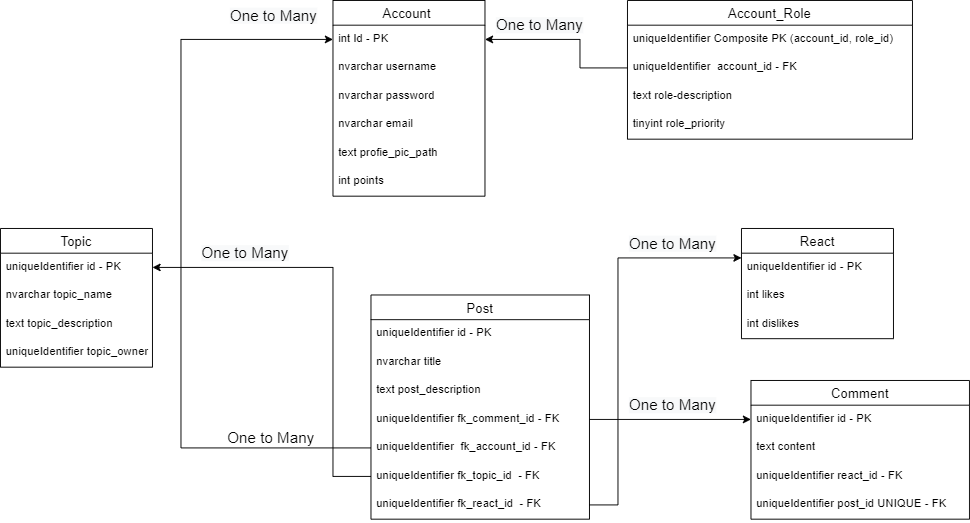

The diagram above was exported from draw.io. Its source (the exported page's mxGraphModel, read from the mxfile embedded in the PNG):
<mxGraphModel dx="1936" dy="966" grid="1" gridSize="10" guides="1" tooltips="1" connect="1" arrows="1" fold="1" page="1" pageScale="1" pageWidth="850" pageHeight="1100" math="0" shadow="0">
  <root>
    <mxCell id="0" />
    <mxCell id="1" parent="0" />
    <mxCell id="aaUoP84MDUma8dX0sFZq-1" value="Account " style="swimlane;fontStyle=0;childLayout=stackLayout;horizontal=1;startSize=26;horizontalStack=0;resizeParent=1;resizeParentMax=0;resizeLast=0;collapsible=1;marginBottom=0;align=center;fontSize=14;" parent="1" vertex="1">
      <mxGeometry x="340" y="310" width="160" height="206" as="geometry" />
    </mxCell>
    <mxCell id="aaUoP84MDUma8dX0sFZq-2" value="int Id - PK" style="text;strokeColor=none;fillColor=none;spacingLeft=4;spacingRight=4;overflow=hidden;rotatable=0;points=[[0,0.5],[1,0.5]];portConstraint=eastwest;fontSize=12;" parent="aaUoP84MDUma8dX0sFZq-1" vertex="1">
      <mxGeometry y="26" width="160" height="30" as="geometry" />
    </mxCell>
    <mxCell id="aaUoP84MDUma8dX0sFZq-3" value="nvarchar username" style="text;strokeColor=none;fillColor=none;spacingLeft=4;spacingRight=4;overflow=hidden;rotatable=0;points=[[0,0.5],[1,0.5]];portConstraint=eastwest;fontSize=12;" parent="aaUoP84MDUma8dX0sFZq-1" vertex="1">
      <mxGeometry y="56" width="160" height="30" as="geometry" />
    </mxCell>
    <mxCell id="aaUoP84MDUma8dX0sFZq-4" value="nvarchar password" style="text;strokeColor=none;fillColor=none;spacingLeft=4;spacingRight=4;overflow=hidden;rotatable=0;points=[[0,0.5],[1,0.5]];portConstraint=eastwest;fontSize=12;" parent="aaUoP84MDUma8dX0sFZq-1" vertex="1">
      <mxGeometry y="86" width="160" height="30" as="geometry" />
    </mxCell>
    <mxCell id="aaUoP84MDUma8dX0sFZq-5" value="nvarchar email" style="text;strokeColor=none;fillColor=none;spacingLeft=4;spacingRight=4;overflow=hidden;rotatable=0;points=[[0,0.5],[1,0.5]];portConstraint=eastwest;fontSize=12;" parent="aaUoP84MDUma8dX0sFZq-1" vertex="1">
      <mxGeometry y="116" width="160" height="30" as="geometry" />
    </mxCell>
    <mxCell id="aaUoP84MDUma8dX0sFZq-6" value="text profie_pic_path" style="text;strokeColor=none;fillColor=none;spacingLeft=4;spacingRight=4;overflow=hidden;rotatable=0;points=[[0,0.5],[1,0.5]];portConstraint=eastwest;fontSize=12;" parent="aaUoP84MDUma8dX0sFZq-1" vertex="1">
      <mxGeometry y="146" width="160" height="30" as="geometry" />
    </mxCell>
    <mxCell id="aaUoP84MDUma8dX0sFZq-8" value="int points " style="text;strokeColor=none;fillColor=none;spacingLeft=4;spacingRight=4;overflow=hidden;rotatable=0;points=[[0,0.5],[1,0.5]];portConstraint=eastwest;fontSize=12;" parent="aaUoP84MDUma8dX0sFZq-1" vertex="1">
      <mxGeometry y="176" width="160" height="30" as="geometry" />
    </mxCell>
    <mxCell id="aaUoP84MDUma8dX0sFZq-22" value="Post" style="swimlane;fontStyle=0;childLayout=stackLayout;horizontal=1;startSize=26;horizontalStack=0;resizeParent=1;resizeParentMax=0;resizeLast=0;collapsible=1;marginBottom=0;align=center;fontSize=14;" parent="1" vertex="1">
      <mxGeometry x="380" y="620" width="230" height="236" as="geometry" />
    </mxCell>
    <mxCell id="aaUoP84MDUma8dX0sFZq-23" value="uniqueIdentifier id - PK " style="text;strokeColor=none;fillColor=none;spacingLeft=4;spacingRight=4;overflow=hidden;rotatable=0;points=[[0,0.5],[1,0.5]];portConstraint=eastwest;fontSize=12;" parent="aaUoP84MDUma8dX0sFZq-22" vertex="1">
      <mxGeometry y="26" width="230" height="30" as="geometry" />
    </mxCell>
    <mxCell id="aaUoP84MDUma8dX0sFZq-24" value="nvarchar title" style="text;strokeColor=none;fillColor=none;spacingLeft=4;spacingRight=4;overflow=hidden;rotatable=0;points=[[0,0.5],[1,0.5]];portConstraint=eastwest;fontSize=12;" parent="aaUoP84MDUma8dX0sFZq-22" vertex="1">
      <mxGeometry y="56" width="230" height="30" as="geometry" />
    </mxCell>
    <mxCell id="aaUoP84MDUma8dX0sFZq-25" value="text post_description" style="text;strokeColor=none;fillColor=none;spacingLeft=4;spacingRight=4;overflow=hidden;rotatable=0;points=[[0,0.5],[1,0.5]];portConstraint=eastwest;fontSize=12;" parent="aaUoP84MDUma8dX0sFZq-22" vertex="1">
      <mxGeometry y="86" width="230" height="30" as="geometry" />
    </mxCell>
    <mxCell id="aaUoP84MDUma8dX0sFZq-28" value="uniqueIdentifier fk_comment_id - FK" style="text;strokeColor=none;fillColor=none;spacingLeft=4;spacingRight=4;overflow=hidden;rotatable=0;points=[[0,0.5],[1,0.5]];portConstraint=eastwest;fontSize=12;" parent="aaUoP84MDUma8dX0sFZq-22" vertex="1">
      <mxGeometry y="116" width="230" height="30" as="geometry" />
    </mxCell>
    <mxCell id="ZlskFYkR8H44TlJo6Hfq-9" value="uniqueIdentifier  fk_account_id - FK" style="text;strokeColor=none;fillColor=none;spacingLeft=4;spacingRight=4;overflow=hidden;rotatable=0;points=[[0,0.5],[1,0.5]];portConstraint=eastwest;fontSize=12;" vertex="1" parent="aaUoP84MDUma8dX0sFZq-22">
      <mxGeometry y="146" width="230" height="30" as="geometry" />
    </mxCell>
    <mxCell id="ZlskFYkR8H44TlJo6Hfq-16" value="uniqueIdentifier fk_topic_id  - FK" style="text;strokeColor=none;fillColor=none;spacingLeft=4;spacingRight=4;overflow=hidden;rotatable=0;points=[[0,0.5],[1,0.5]];portConstraint=eastwest;fontSize=12;" vertex="1" parent="aaUoP84MDUma8dX0sFZq-22">
      <mxGeometry y="176" width="230" height="30" as="geometry" />
    </mxCell>
    <mxCell id="ZlskFYkR8H44TlJo6Hfq-19" value="uniqueIdentifier fk_react_id  - FK" style="text;strokeColor=none;fillColor=none;spacingLeft=4;spacingRight=4;overflow=hidden;rotatable=0;points=[[0,0.5],[1,0.5]];portConstraint=eastwest;fontSize=12;" vertex="1" parent="aaUoP84MDUma8dX0sFZq-22">
      <mxGeometry y="206" width="230" height="30" as="geometry" />
    </mxCell>
    <mxCell id="aaUoP84MDUma8dX0sFZq-29" value="Comment" style="swimlane;fontStyle=0;childLayout=stackLayout;horizontal=1;startSize=26;horizontalStack=0;resizeParent=1;resizeParentMax=0;resizeLast=0;collapsible=1;marginBottom=0;align=center;fontSize=14;" parent="1" vertex="1">
      <mxGeometry x="780" y="710" width="230" height="146" as="geometry" />
    </mxCell>
    <mxCell id="aaUoP84MDUma8dX0sFZq-30" value="uniqueIdentifier id - PK " style="text;strokeColor=none;fillColor=none;spacingLeft=4;spacingRight=4;overflow=hidden;rotatable=0;points=[[0,0.5],[1,0.5]];portConstraint=eastwest;fontSize=12;" parent="aaUoP84MDUma8dX0sFZq-29" vertex="1">
      <mxGeometry y="26" width="230" height="30" as="geometry" />
    </mxCell>
    <mxCell id="aaUoP84MDUma8dX0sFZq-31" value="text content" style="text;strokeColor=none;fillColor=none;spacingLeft=4;spacingRight=4;overflow=hidden;rotatable=0;points=[[0,0.5],[1,0.5]];portConstraint=eastwest;fontSize=12;" parent="aaUoP84MDUma8dX0sFZq-29" vertex="1">
      <mxGeometry y="56" width="230" height="30" as="geometry" />
    </mxCell>
    <mxCell id="ZlskFYkR8H44TlJo6Hfq-14" value="uniqueIdentifier react_id - FK" style="text;strokeColor=none;fillColor=none;spacingLeft=4;spacingRight=4;overflow=hidden;rotatable=0;points=[[0,0.5],[1,0.5]];portConstraint=eastwest;fontSize=12;" vertex="1" parent="aaUoP84MDUma8dX0sFZq-29">
      <mxGeometry y="86" width="230" height="30" as="geometry" />
    </mxCell>
    <mxCell id="ZlskFYkR8H44TlJo6Hfq-15" value="uniqueIdentifier post_id UNIQUE - FK " style="text;strokeColor=none;fillColor=none;spacingLeft=4;spacingRight=4;overflow=hidden;rotatable=0;points=[[0,0.5],[1,0.5]];portConstraint=eastwest;fontSize=12;" vertex="1" parent="aaUoP84MDUma8dX0sFZq-29">
      <mxGeometry y="116" width="230" height="30" as="geometry" />
    </mxCell>
    <mxCell id="aaUoP84MDUma8dX0sFZq-37" value="Topic" style="swimlane;fontStyle=0;childLayout=stackLayout;horizontal=1;startSize=26;horizontalStack=0;resizeParent=1;resizeParentMax=0;resizeLast=0;collapsible=1;marginBottom=0;align=center;fontSize=14;" parent="1" vertex="1">
      <mxGeometry x="-10" y="550" width="160" height="146" as="geometry" />
    </mxCell>
    <mxCell id="aaUoP84MDUma8dX0sFZq-38" value="uniqueIdentifier id - PK" style="text;strokeColor=none;fillColor=none;spacingLeft=4;spacingRight=4;overflow=hidden;rotatable=0;points=[[0,0.5],[1,0.5]];portConstraint=eastwest;fontSize=12;" parent="aaUoP84MDUma8dX0sFZq-37" vertex="1">
      <mxGeometry y="26" width="160" height="30" as="geometry" />
    </mxCell>
    <mxCell id="aaUoP84MDUma8dX0sFZq-39" value="nvarchar topic_name" style="text;strokeColor=none;fillColor=none;spacingLeft=4;spacingRight=4;overflow=hidden;rotatable=0;points=[[0,0.5],[1,0.5]];portConstraint=eastwest;fontSize=12;" parent="aaUoP84MDUma8dX0sFZq-37" vertex="1">
      <mxGeometry y="56" width="160" height="30" as="geometry" />
    </mxCell>
    <mxCell id="ZlskFYkR8H44TlJo6Hfq-17" value="text topic_description " style="text;strokeColor=none;fillColor=none;spacingLeft=4;spacingRight=4;overflow=hidden;rotatable=0;points=[[0,0.5],[1,0.5]];portConstraint=eastwest;fontSize=12;" vertex="1" parent="aaUoP84MDUma8dX0sFZq-37">
      <mxGeometry y="86" width="160" height="30" as="geometry" />
    </mxCell>
    <mxCell id="ZlskFYkR8H44TlJo6Hfq-18" value="uniqueIdentifier topic_owner " style="text;strokeColor=none;fillColor=none;spacingLeft=4;spacingRight=4;overflow=hidden;rotatable=0;points=[[0,0.5],[1,0.5]];portConstraint=eastwest;fontSize=12;" vertex="1" parent="aaUoP84MDUma8dX0sFZq-37">
      <mxGeometry y="116" width="160" height="30" as="geometry" />
    </mxCell>
    <mxCell id="aaUoP84MDUma8dX0sFZq-70" style="edgeStyle=orthogonalEdgeStyle;rounded=0;orthogonalLoop=1;jettySize=auto;html=1;exitX=1;exitY=0.5;exitDx=0;exitDy=0;entryX=0;entryY=0.5;entryDx=0;entryDy=0;fontSize=12;" parent="1" source="aaUoP84MDUma8dX0sFZq-28" target="aaUoP84MDUma8dX0sFZq-30" edge="1">
      <mxGeometry relative="1" as="geometry" />
    </mxCell>
    <mxCell id="ZlskFYkR8H44TlJo6Hfq-1" value="React" style="swimlane;fontStyle=0;childLayout=stackLayout;horizontal=1;startSize=26;horizontalStack=0;resizeParent=1;resizeParentMax=0;resizeLast=0;collapsible=1;marginBottom=0;align=center;fontSize=14;" vertex="1" parent="1">
      <mxGeometry x="770" y="550" width="160" height="116" as="geometry" />
    </mxCell>
    <mxCell id="ZlskFYkR8H44TlJo6Hfq-2" value="uniqueIdentifier id - PK " style="text;strokeColor=none;fillColor=none;spacingLeft=4;spacingRight=4;overflow=hidden;rotatable=0;points=[[0,0.5],[1,0.5]];portConstraint=eastwest;fontSize=12;" vertex="1" parent="ZlskFYkR8H44TlJo6Hfq-1">
      <mxGeometry y="26" width="160" height="30" as="geometry" />
    </mxCell>
    <mxCell id="ZlskFYkR8H44TlJo6Hfq-3" value="int likes" style="text;strokeColor=none;fillColor=none;spacingLeft=4;spacingRight=4;overflow=hidden;rotatable=0;points=[[0,0.5],[1,0.5]];portConstraint=eastwest;fontSize=12;" vertex="1" parent="ZlskFYkR8H44TlJo6Hfq-1">
      <mxGeometry y="56" width="160" height="30" as="geometry" />
    </mxCell>
    <mxCell id="ZlskFYkR8H44TlJo6Hfq-4" value="int dislikes" style="text;strokeColor=none;fillColor=none;spacingLeft=4;spacingRight=4;overflow=hidden;rotatable=0;points=[[0,0.5],[1,0.5]];portConstraint=eastwest;fontSize=12;" vertex="1" parent="ZlskFYkR8H44TlJo6Hfq-1">
      <mxGeometry y="86" width="160" height="30" as="geometry" />
    </mxCell>
    <mxCell id="ZlskFYkR8H44TlJo6Hfq-5" value="Account_Role" style="swimlane;fontStyle=0;childLayout=stackLayout;horizontal=1;startSize=26;horizontalStack=0;resizeParent=1;resizeParentMax=0;resizeLast=0;collapsible=1;marginBottom=0;align=center;fontSize=14;" vertex="1" parent="1">
      <mxGeometry x="650" y="310" width="300" height="146" as="geometry" />
    </mxCell>
    <mxCell id="ZlskFYkR8H44TlJo6Hfq-6" value="uniqueIdentifier Composite PK (account_id, role_id)&#10;" style="text;strokeColor=none;fillColor=none;spacingLeft=4;spacingRight=4;overflow=hidden;rotatable=0;points=[[0,0.5],[1,0.5]];portConstraint=eastwest;fontSize=12;" vertex="1" parent="ZlskFYkR8H44TlJo6Hfq-5">
      <mxGeometry y="26" width="300" height="30" as="geometry" />
    </mxCell>
    <mxCell id="ZlskFYkR8H44TlJo6Hfq-7" value="uniqueIdentifier  account_id - FK " style="text;strokeColor=none;fillColor=none;spacingLeft=4;spacingRight=4;overflow=hidden;rotatable=0;points=[[0,0.5],[1,0.5]];portConstraint=eastwest;fontSize=12;" vertex="1" parent="ZlskFYkR8H44TlJo6Hfq-5">
      <mxGeometry y="56" width="300" height="30" as="geometry" />
    </mxCell>
    <mxCell id="ZlskFYkR8H44TlJo6Hfq-8" value="text role-description " style="text;strokeColor=none;fillColor=none;spacingLeft=4;spacingRight=4;overflow=hidden;rotatable=0;points=[[0,0.5],[1,0.5]];portConstraint=eastwest;fontSize=12;" vertex="1" parent="ZlskFYkR8H44TlJo6Hfq-5">
      <mxGeometry y="86" width="300" height="30" as="geometry" />
    </mxCell>
    <mxCell id="ZlskFYkR8H44TlJo6Hfq-10" value="tinyint role_priority" style="text;strokeColor=none;fillColor=none;spacingLeft=4;spacingRight=4;overflow=hidden;rotatable=0;points=[[0,0.5],[1,0.5]];portConstraint=eastwest;fontSize=12;" vertex="1" parent="ZlskFYkR8H44TlJo6Hfq-5">
      <mxGeometry y="116" width="300" height="30" as="geometry" />
    </mxCell>
    <mxCell id="ZlskFYkR8H44TlJo6Hfq-21" value="&lt;font style=&quot;font-size: 16px&quot;&gt;One to Many&lt;/font&gt;" style="text;html=1;strokeColor=none;fillColor=none;align=center;verticalAlign=middle;whiteSpace=wrap;rounded=0;fontSize=12;" vertex="1" parent="1">
      <mxGeometry x="220" y="760" width="110" height="20" as="geometry" />
    </mxCell>
    <mxCell id="ZlskFYkR8H44TlJo6Hfq-24" value="&lt;span style=&quot;color: rgb(0, 0, 0); font-family: helvetica; font-size: 16px; font-style: normal; font-weight: 400; letter-spacing: normal; text-align: center; text-indent: 0px; text-transform: none; word-spacing: 0px; background-color: rgb(248, 249, 250); display: inline; float: none;&quot;&gt;One to Many&lt;/span&gt;" style="text;whiteSpace=wrap;html=1;rotation=0;" vertex="1" parent="1">
      <mxGeometry x="200" y="560" width="120" height="30" as="geometry" />
    </mxCell>
    <mxCell id="ZlskFYkR8H44TlJo6Hfq-25" value="&lt;span style=&quot;color: rgb(0, 0, 0); font-family: helvetica; font-size: 16px; font-style: normal; font-weight: 400; letter-spacing: normal; text-align: center; text-indent: 0px; text-transform: none; word-spacing: 0px; background-color: rgb(248, 249, 250); display: inline; float: none;&quot;&gt;One to Many&lt;/span&gt;" style="text;whiteSpace=wrap;html=1;rotation=0;" vertex="1" parent="1">
      <mxGeometry x="650" y="720" width="120" height="30" as="geometry" />
    </mxCell>
    <mxCell id="ZlskFYkR8H44TlJo6Hfq-27" style="edgeStyle=orthogonalEdgeStyle;rounded=0;orthogonalLoop=1;jettySize=auto;html=1;exitX=0.5;exitY=1;exitDx=0;exitDy=0;" edge="1" parent="1" source="ZlskFYkR8H44TlJo6Hfq-21" target="ZlskFYkR8H44TlJo6Hfq-21">
      <mxGeometry relative="1" as="geometry" />
    </mxCell>
    <mxCell id="ZlskFYkR8H44TlJo6Hfq-29" style="edgeStyle=orthogonalEdgeStyle;rounded=0;orthogonalLoop=1;jettySize=auto;html=1;exitX=1;exitY=0.5;exitDx=0;exitDy=0;" edge="1" parent="1" source="ZlskFYkR8H44TlJo6Hfq-19" target="ZlskFYkR8H44TlJo6Hfq-2">
      <mxGeometry relative="1" as="geometry">
        <Array as="points">
          <mxPoint x="640" y="841" />
          <mxPoint x="640" y="581" />
        </Array>
      </mxGeometry>
    </mxCell>
    <mxCell id="ZlskFYkR8H44TlJo6Hfq-30" value="&lt;span style=&quot;color: rgb(0, 0, 0); font-family: helvetica; font-size: 16px; font-style: normal; font-weight: 400; letter-spacing: normal; text-align: center; text-indent: 0px; text-transform: none; word-spacing: 0px; background-color: rgb(248, 249, 250); display: inline; float: none;&quot;&gt;One to Many&lt;/span&gt;" style="text;whiteSpace=wrap;html=1;rotation=0;" vertex="1" parent="1">
      <mxGeometry x="650" y="550" width="120" height="30" as="geometry" />
    </mxCell>
    <mxCell id="ZlskFYkR8H44TlJo6Hfq-31" style="edgeStyle=orthogonalEdgeStyle;rounded=0;orthogonalLoop=1;jettySize=auto;html=1;exitX=0;exitY=0.5;exitDx=0;exitDy=0;entryX=0;entryY=0.5;entryDx=0;entryDy=0;" edge="1" parent="1" source="ZlskFYkR8H44TlJo6Hfq-9" target="aaUoP84MDUma8dX0sFZq-2">
      <mxGeometry relative="1" as="geometry">
        <Array as="points">
          <mxPoint x="180" y="781" />
          <mxPoint x="180" y="351" />
        </Array>
      </mxGeometry>
    </mxCell>
    <mxCell id="ZlskFYkR8H44TlJo6Hfq-33" style="edgeStyle=orthogonalEdgeStyle;rounded=0;orthogonalLoop=1;jettySize=auto;html=1;" edge="1" parent="1" source="ZlskFYkR8H44TlJo6Hfq-7" target="aaUoP84MDUma8dX0sFZq-2">
      <mxGeometry relative="1" as="geometry">
        <Array as="points">
          <mxPoint x="600" y="381" />
          <mxPoint x="600" y="351" />
        </Array>
      </mxGeometry>
    </mxCell>
    <mxCell id="ZlskFYkR8H44TlJo6Hfq-34" value="&lt;span style=&quot;color: rgb(0, 0, 0); font-family: helvetica; font-size: 16px; font-style: normal; font-weight: 400; letter-spacing: normal; text-align: center; text-indent: 0px; text-transform: none; word-spacing: 0px; background-color: rgb(248, 249, 250); display: inline; float: none;&quot;&gt;One to Many&lt;/span&gt;" style="text;whiteSpace=wrap;html=1;rotation=0;" vertex="1" parent="1">
      <mxGeometry x="230" y="310" width="120" height="30" as="geometry" />
    </mxCell>
    <mxCell id="ZlskFYkR8H44TlJo6Hfq-35" value="&lt;span style=&quot;color: rgb(0, 0, 0); font-family: helvetica; font-size: 16px; font-style: normal; font-weight: 400; letter-spacing: normal; text-align: center; text-indent: 0px; text-transform: none; word-spacing: 0px; background-color: rgb(248, 249, 250); display: inline; float: none;&quot;&gt;One to Many&lt;/span&gt;" style="text;whiteSpace=wrap;html=1;rotation=0;" vertex="1" parent="1">
      <mxGeometry x="510" y="320" width="120" height="30" as="geometry" />
    </mxCell>
    <mxCell id="ZlskFYkR8H44TlJo6Hfq-38" style="edgeStyle=orthogonalEdgeStyle;rounded=0;orthogonalLoop=1;jettySize=auto;html=1;exitX=0;exitY=0.5;exitDx=0;exitDy=0;" edge="1" parent="1" source="ZlskFYkR8H44TlJo6Hfq-16" target="aaUoP84MDUma8dX0sFZq-38">
      <mxGeometry relative="1" as="geometry">
        <Array as="points">
          <mxPoint x="340" y="811" />
          <mxPoint x="340" y="591" />
        </Array>
      </mxGeometry>
    </mxCell>
  </root>
</mxGraphModel>